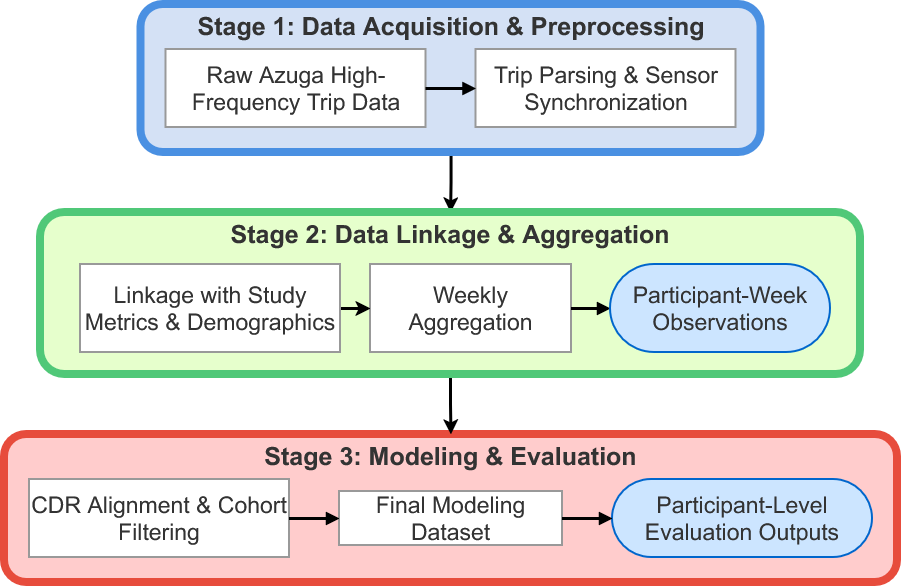

The diagram above was exported from draw.io. Its source (the exported page's mxGraphModel, read from the mxfile embedded in the PNG):
<mxGraphModel dx="1398" dy="968" grid="1" gridSize="10" guides="1" tooltips="1" connect="1" arrows="1" fold="1" page="1" pageScale="1" pageWidth="1100" pageHeight="850" math="0" shadow="0">
  <root>
    <mxCell id="0" />
    <mxCell id="1" parent="0" />
    <mxCell id="nksQuYm4Yi_-s0XglcA2-30" connectable="0" parent="1" style="group;fontSize=23;strokeWidth=11;strokeColor=none;" value="" vertex="1">
      <mxGeometry height="148" width="893" x="104" y="530" as="geometry" />
    </mxCell>
    <mxCell id="nksQuYm4Yi_-s0XglcA2-10" parent="nksQuYm4Yi_-s0XglcA2-30" style="whiteSpace=wrap;strokeWidth=8;fillColor=#FFCCCC;strokeColor=#e74c3c;fontColor=light-dark(#333333,#cccccc);verticalAlign=top;fontSize=25;fontStyle=1;rounded=1;fillStyle=solid;" value="Stage 3: Modeling &amp; Evaluation" vertex="1">
      <mxGeometry height="148" width="893" as="geometry" />
    </mxCell>
    <mxCell id="nksQuYm4Yi_-s0XglcA2-18" parent="nksQuYm4Yi_-s0XglcA2-30" style="whiteSpace=wrap;strokeWidth=2;fillColor=light-dark(#FFFFFF,#1F2020);strokeColor=light-dark(#999999,#cccccc);fontColor=light-dark(#333333,#cccccc);fontSize=23;fillStyle=solid;align=center;verticalAlign=middle;fontFamily=Helvetica;" value="CDR Alignment &amp; Cohort Filtering" vertex="1">
      <mxGeometry height="78" width="260" x="25" y="45" as="geometry" />
    </mxCell>
    <mxCell id="nksQuYm4Yi_-s0XglcA2-19" parent="nksQuYm4Yi_-s0XglcA2-30" style="whiteSpace=wrap;strokeWidth=2;fillColor=light-dark(#FFFFFF,#1F2020);strokeColor=light-dark(#999999,#cccccc);fontColor=light-dark(#333333,#cccccc);fontSize=23;fillStyle=solid;align=center;verticalAlign=middle;fontFamily=Helvetica;" value="Final Modeling Dataset" vertex="1">
      <mxGeometry height="54" width="223" x="335" y="57" as="geometry" />
    </mxCell>
    <mxCell id="nksQuYm4Yi_-s0XglcA2-20" parent="nksQuYm4Yi_-s0XglcA2-30" style="whiteSpace=wrap;strokeWidth=2;fillColor=#CCE5FF;strokeColor=#0066CC;fontColor=light-dark(#333333,#cccccc);fontSize=23;rounded=1;arcSize=50;" value="Participant-Level Evaluation Outputs" vertex="1">
      <mxGeometry height="78" width="260" x="608" y="45" as="geometry" />
    </mxCell>
    <mxCell id="nksQuYm4Yi_-s0XglcA2-26" edge="1" parent="nksQuYm4Yi_-s0XglcA2-30" source="nksQuYm4Yi_-s0XglcA2-18" style="curved=1;startArrow=none;endArrow=block;exitX=1;exitY=0.5;entryX=0;entryY=0.5;rounded=0;fontSize=23;strokeWidth=3;" target="nksQuYm4Yi_-s0XglcA2-19" value="">
      <mxGeometry relative="1" as="geometry">
        <Array as="points" />
      </mxGeometry>
    </mxCell>
    <mxCell id="nksQuYm4Yi_-s0XglcA2-27" edge="1" parent="nksQuYm4Yi_-s0XglcA2-30" source="nksQuYm4Yi_-s0XglcA2-19" style="curved=1;startArrow=none;endArrow=block;exitX=1;exitY=0.5;entryX=0;entryY=0.5;rounded=0;fontSize=23;strokeWidth=3;" target="nksQuYm4Yi_-s0XglcA2-20" value="">
      <mxGeometry relative="1" as="geometry">
        <Array as="points" />
      </mxGeometry>
    </mxCell>
    <mxCell id="nksQuYm4Yi_-s0XglcA2-34" edge="1" parent="1" source="nksQuYm4Yi_-s0XglcA2-12" style="edgeStyle=orthogonalEdgeStyle;rounded=0;orthogonalLoop=1;jettySize=auto;html=1;exitX=0.5;exitY=1;exitDx=0;exitDy=0;entryX=0.5;entryY=0;entryDx=0;entryDy=0;fontSize=23;strokeWidth=3;fillColor=#f5f5f5;strokeColor=#000000;endArrow=classic;endFill=1;flowAnimation=0;" target="nksQuYm4Yi_-s0XglcA2-11">
      <mxGeometry relative="1" as="geometry" />
    </mxCell>
    <mxCell id="nksQuYm4Yi_-s0XglcA2-35" edge="1" parent="1" source="nksQuYm4Yi_-s0XglcA2-11" style="edgeStyle=orthogonalEdgeStyle;rounded=0;orthogonalLoop=1;jettySize=auto;html=1;exitX=0.5;exitY=1;exitDx=0;exitDy=0;entryX=0.5;entryY=0;entryDx=0;entryDy=0;fontSize=23;strokeWidth=3;fillColor=#f5f5f5;strokeColor=#000000;endArrow=classic;endFill=1;flowAnimation=0;" target="nksQuYm4Yi_-s0XglcA2-10">
      <mxGeometry relative="1" as="geometry" />
    </mxCell>
    <mxCell id="nksQuYm4Yi_-s0XglcA2-37" connectable="0" parent="1" style="group;strokeWidth=11;strokeColor=none;" value="" vertex="1">
      <mxGeometry height="148" width="620" x="240.5" y="100" as="geometry" />
    </mxCell>
    <mxCell id="nksQuYm4Yi_-s0XglcA2-12" parent="nksQuYm4Yi_-s0XglcA2-37" style="whiteSpace=wrap;strokeWidth=8;fillColor=#D4E1F5;strokeColor=#4a90e2;fontColor=light-dark(#333333,#cccccc);verticalAlign=top;fontSize=25;fontStyle=1;rounded=1;fillStyle=solid;" value="Stage 1: Data Acquisition &amp; Preprocessing" vertex="1">
      <mxGeometry height="148" width="620" as="geometry" />
    </mxCell>
    <mxCell id="nksQuYm4Yi_-s0XglcA2-13" parent="nksQuYm4Yi_-s0XglcA2-37" style="whiteSpace=wrap;strokeWidth=2;fillColor=light-dark(#FFFFFF,#1F2020);strokeColor=light-dark(#999999,#cccccc);fontColor=light-dark(#333333,#cccccc);fontSize=23;fillStyle=solid;align=center;verticalAlign=middle;fontFamily=Helvetica;" value="Raw Azuga High-Frequency Trip Data" vertex="1">
      <mxGeometry height="78" width="260" x="25" y="45" as="geometry" />
    </mxCell>
    <mxCell id="nksQuYm4Yi_-s0XglcA2-14" parent="nksQuYm4Yi_-s0XglcA2-37" style="whiteSpace=wrap;strokeWidth=2;fillColor=light-dark(#FFFFFF,#1F2020);strokeColor=light-dark(#999999,#cccccc);fontColor=light-dark(#333333,#cccccc);fontSize=23;fillStyle=solid;align=center;verticalAlign=middle;fontFamily=Helvetica;" value="Trip Parsing &amp; Sensor Synchronization" vertex="1">
      <mxGeometry height="78" width="260" x="335" y="45" as="geometry" />
    </mxCell>
    <mxCell id="nksQuYm4Yi_-s0XglcA2-21" edge="1" parent="nksQuYm4Yi_-s0XglcA2-37" source="nksQuYm4Yi_-s0XglcA2-13" style="curved=1;startArrow=none;endArrow=block;exitX=1;exitY=0.5;entryX=0;entryY=0.5;rounded=0;fontSize=23;strokeWidth=3;" target="nksQuYm4Yi_-s0XglcA2-14" value="">
      <mxGeometry relative="1" as="geometry">
        <Array as="points" />
      </mxGeometry>
    </mxCell>
    <mxCell id="h496lETZLjYlAEkkpK5H-1" connectable="0" parent="1" style="group" value="" vertex="1">
      <mxGeometry height="162" width="820" x="140" y="308" as="geometry" />
    </mxCell>
    <mxCell id="nksQuYm4Yi_-s0XglcA2-11" parent="h496lETZLjYlAEkkpK5H-1" style="whiteSpace=wrap;strokeWidth=8;fillColor=#E6FFCC;strokeColor=#50c878;fontColor=light-dark(#333333,#cccccc);verticalAlign=top;fontSize=25;fontStyle=1;rounded=1;glass=0;shadow=0;fillStyle=solid;" value="Stage 2: Data Linkage &amp; Aggregation" vertex="1">
      <mxGeometry height="162" width="820" as="geometry" />
    </mxCell>
    <mxCell id="nksQuYm4Yi_-s0XglcA2-16" parent="h496lETZLjYlAEkkpK5H-1" style="whiteSpace=wrap;strokeWidth=2;fillColor=light-dark(#FFFFFF,#1F2020);strokeColor=light-dark(#999999,#cccccc);fontColor=light-dark(#333333,#cccccc);fontSize=23;fillStyle=solid;align=center;verticalAlign=middle;fontFamily=Helvetica;" value="Weekly Aggregation" vertex="1">
      <mxGeometry height="88" width="201" x="330" y="52" as="geometry" />
    </mxCell>
    <mxCell id="nksQuYm4Yi_-s0XglcA2-24" edge="1" parent="h496lETZLjYlAEkkpK5H-1" source="nksQuYm4Yi_-s0XglcA2-16" style="curved=1;startArrow=none;endArrow=block;exitX=1;exitY=0.5;entryX=0;entryY=0.5;rounded=0;fontSize=23;entryDx=0;entryDy=0;strokeWidth=3;" target="v7czM3pz8lxhQWedFMst-1" value="">
      <mxGeometry relative="1" as="geometry">
        <Array as="points" />
        <mxPoint x="550" y="96" as="targetPoint" />
      </mxGeometry>
    </mxCell>
    <mxCell id="nksQuYm4Yi_-s0XglcA2-38" edge="1" parent="h496lETZLjYlAEkkpK5H-1" source="nksQuYm4Yi_-s0XglcA2-36" style="edgeStyle=orthogonalEdgeStyle;rounded=0;orthogonalLoop=1;jettySize=auto;html=1;entryX=0;entryY=0.5;entryDx=0;entryDy=0;strokeWidth=3;" target="nksQuYm4Yi_-s0XglcA2-16">
      <mxGeometry relative="1" as="geometry" />
    </mxCell>
    <mxCell id="nksQuYm4Yi_-s0XglcA2-36" parent="h496lETZLjYlAEkkpK5H-1" style="whiteSpace=wrap;strokeWidth=2;fillColor=light-dark(#FFFFFF,#1F2020);strokeColor=light-dark(#999999,#cccccc);fontColor=light-dark(#333333,#cccccc);fontSize=23;fillStyle=solid;" value="Linkage with Study Metrics &amp; Demographics" vertex="1">
      <mxGeometry height="88" width="260" x="40" y="52" as="geometry" />
    </mxCell>
    <mxCell id="v7czM3pz8lxhQWedFMst-1" parent="h496lETZLjYlAEkkpK5H-1" style="whiteSpace=wrap;strokeWidth=2;fillColor=#CCE5FF;strokeColor=#0066CC;fontColor=light-dark(#333333,#cccccc);fontSize=23;align=center;verticalAlign=middle;fontFamily=Helvetica;fillStyle=solid;rounded=1;arcSize=50;" value="Participant-Week Observations" vertex="1">
      <mxGeometry height="88" width="220" x="570" y="52" as="geometry" />
    </mxCell>
  </root>
</mxGraphModel>